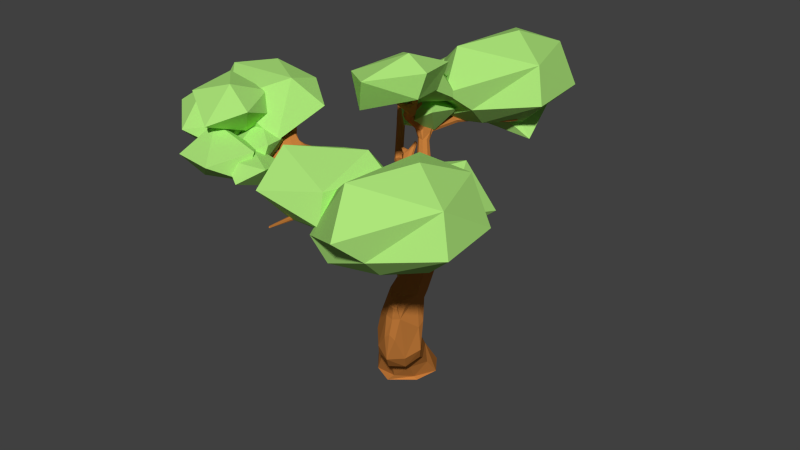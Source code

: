 # Source: Tree_001.blend  (saved by Blender 2.76.0; exported with 4.5.12 LTS)
import bpy
from mathutils import Matrix  # noqa: F401  (used for matrix-valued properties, if any)

bpy.ops.wm.read_factory_settings(use_empty=True)
scene = bpy.context.scene
scene.name = 'Scene'

# ---- collections
col_collection_1 = bpy.data.collections.new('Collection 1'); scene.collection.children.link(col_collection_1)

# ---- materials (node trees are filled in below, after node groups)
mat_vertclair = bpy.data.materials.new('VertClair')
mat_vertclair.alpha_threshold = 0.0
mat_vertclair.use_transparent_shadow = False
mat_vertclair.diffuse_color = (0.4245, 0.8, 0.1988, 1.0)
mat_vertclair.roughness = 0.5
mat_vertclair.specular_intensity = 0.0
mat_brunclair = bpy.data.materials.new('BrunClair')
mat_brunclair.alpha_threshold = 0.0
mat_brunclair.use_transparent_shadow = False
mat_brunclair.diffuse_color = (0.5705, 0.2088, 0.04527, 1.0)
mat_brunclair.roughness = 0.5
mat_brunclair.specular_intensity = 0.0

# ---- material node trees

# ---- world
world_world = bpy.data.worlds.new('World'); scene.world = world_world
world_world.color = (0.05088, 0.05088, 0.05088)
world_world.use_sun_shadow = False
world_world.sun_shadow_jitter_overblur = 0.0
world_world.cycles.sampling_method = 'MANUAL'
world_world.cycles.sample_map_resolution = 256

# ---- meshes
me_icosphere_008 = bpy.data.meshes.new('Icosphere.008')
me_icosphere_008.from_pydata([(1.568, -0.7101, 4.539), (0.3272, -3.145, 5.623), (1.53, -0.3817, 4.068), (0.859, -1.285, 5.324), (1.403, -0.7958, 4.301), (1.04, -0.1848, 4.465), (1.37, -0.2689, 4.315), (1.841, -0.4591, 4.381), (1.007, -1.288, 5.333), (0.296, -3.124, 5.637), (0.2989, -3.135, 5.616), (1.365, -1.268, 5.151), (1.393, -2.48, 5.099), (0.7845, -2.85, 5.452), (1.777, -2.596, 5.186), (0.6787, -2.803, 5.455), (1.473, -2.418, 5.217), (1.472, -2.555, 5.259), (1.289, -3.295, 5.407), (1.593, -2.379, 5.032), (1.568, -2.662, 5.092), (0.4923, -2.654, 5.515), (1.122, -3.48, 5.395), (1.321, -3.451, 5.326), (0.733, -2.725, 5.477), (1.063, -2.729, 5.34), (0.99, -2.632, 5.341), (0.8464, -2.742, 5.345), (0.7557, -2.809, 5.492), (1.39, -2.645, 5.22), (1.362, -2.509, 5.203), (1.354, -2.586, 5.141), (2.175, -2.797, 5.021), (2.209, -2.786, 4.935), (0.7214, 0.0243, 5.48), (2.089, -2.641, 4.943), (0.857, -0.1309, 5.728), (0.6465, 0.08293, 5.664), (0.9266, -0.402, 6.165), (0.7472, -0.5861, 6.14), (1.348, -4.064, 5.445), (1.337, -4.062, 5.469), (1.301, -4.066, 5.445), (0.8229, -0.5264, 6.253), (1.198, -0.859, 6.356), (1.801, 0.9978, 5.635), (1.152, -0.7905, 6.465), (1.251, 0.8058, 5.63), (1.273, -3.519, 5.439), (1.203, -3.541, 5.393), (1.27, -3.547, 5.348), (1.085, 0.8728, 5.777), (1.022, 0.631, 5.619), (1.075, 0.6411, 5.799), (0.832, -3.578, 5.553), (0.8077, -3.562, 5.547), (2.12, 1.195, 5.647), (0.815, -3.584, 5.524), (1.135, -3.486, 5.431), (0.1402, -0.2098, 4.791), (1.072, -3.442, 5.394), (0.167, 0.009494, 4.695), (-1.529, 0.9207, 5.308), (0.01025, -0.03347, 4.754), (0.3611, -0.2008, 4.789), (0.2008, -0.2758, 4.65), (-1.298, 0.9297, 5.136), (1.387, -3.281, 5.34), (1.223, -3.261, 5.343), (1.669, -2.69, 5.168), (1.562, -2.681, 5.251), (1.454, -2.655, 5.183), (-0.1072, 0.07997, 4.887), (0.07228, 0.1829, 4.98), (-0.08422, 0.1542, 4.942), (-0.9837, 0.5943, 3.222), (0.4923, 0.4063, 3.399), (-0.009418, 0.1332, 5.016), (1.442, -2.352, 5.122), (1.431, -1.537, 5.098), (1.222, -1.482, 5.221), (1.074, -1.575, 5.105), (1.254, -1.56, 4.977), (-1.001, -2.215, 5.998), (0.9197, -1.022, 4.851), (1.133, -1.159, 4.777), (1.081, -0.1489, 4.042), (0.5718, -0.1118, 4.16), (0.5689, 0.3001, 3.656), (0.1414, 0.2412, 3.898), (0.2118, -0.1542, 3.807), (-2.126, -2.463, 6.597), (0.3846, 0.05713, 3.43), (-0.379, -0.02818, 2.398), (0.1923, 0.1507, 2.822), (0.6518, 0.456, 2.423), (0.3778, 0.03722, 2.017), (0.4703, -0.521, 2.558), (0.6761, -0.2109, 2.94), (1.319, -0.2117, 2.591), (0.9165, -0.3715, 2.185), (1.375, -1.291, 2.624), (-1.295, 0.5715, 3.884), (4.285, -1.385, 5.15), (3.715, -1.513, 5.007), (1.876, -1.848, 4.433), (2.841, -1.975, 4.872), (1.119, -1.095, 6.674), (-1.012, -2.618, 5.511), (-1.295, -2.842, 5.548), (-1.579, -2.814, 5.76), (-1.409, -1.9, 6.339), (-1.81, -1.84, 6.814), (-1.291, -1.904, 6.402), (-1.228, -1.697, 6.471), (-2.844, -2.744, 6.864), (-1.224, -1.849, 6.259), (-2.305, -2.291, 6.827), (0.09635, 0.2462, 5.189), (-0.2616, 0.166, 5.014), (-1.54, 0.9463, 5.155), (-1.868, 1.226, 5.45), (2.455, 1.292, 5.732), (-1.016, -2.533, 5.554), (1.147, 2.176, 5.544), (0.2083, 2.363, 5.357), (1.504, -0.8529, 6.946), (1.051, -0.3309, 6.36), (0.8061, -1.851, 5.728), (2.355, -2.632, 4.928), (2.582, -2.851, 4.869), (-1.017, -2.601, 5.563), (2.344, -3.074, 5.002), (1.181, -1.483, 5.212), (1.322, -1.416, 5.256), (0.3214, -3.141, 5.646), (-1.131, -2.586, 5.538), (1.41, -0.7359, 4.496), (0.4745, -2.677, 5.522), (1.485, -0.4807, 4.592), (1.325, -4.074, 5.439), (-1.336, -1.858, 6.379), (0.8185, -3.591, 5.543), (-2.141, -2.401, 6.583), (0.9833, -1.466, 5.228), (0.8707, -0.6769, 4.467), (-1.502, 0.9151, 5.219), (0.9926, -0.4115, 4.636), (-0.03015, -0.09729, 4.611), (2.866, -1.334, 4.593), (3.899, -1.296, 4.996), (2.778, -1.326, 4.475), (0.01561, -0.104, 4.794), (3.643, -1.317, 4.922), (0.5328, -0.7244, 1.639), (3.708, -1.349, 5.022), (1.272, -1.346, 1.86), (0.07627, 0.2799, 3.01), (1.155, -3.469, 5.456), (0.9736, -1.099, 2.606), (1.081, -3.417, 5.426), (-0.6214, 0.2669, 3.314), (0.09814, 0.01187, 4.675), (1.56, -1.104, 2.49), (-0.6787, 0.7906, 3.176), (0.0286, 0.6839, 3.327), (1.109, -1.302, 2.256), (1.511, -1.227, 2.223), (1.66, -0.6921, 1.945), (0.453, -0.881, 2.077), (1.126, -0.5115, 4.022), (-0.2726, 0.4143, 3.803), (-0.2491, 0.107, 3.619), (1.216, -0.5949, 1.709), (1.271, -1.083, 2.626), (0.6909, -0.524, 4.194), (1.132, -0.9928, 5.022), (1.351, -0.3083, 4.589), (1.363, -1.121, 4.917), (1.214, -0.6343, 4.603), (0.7301, -1.333, 5.059), (-0.779, -2.25, 5.817), (1.93, 1.154, 5.626), (0.307, -0.1697, 4.491), (0.7967, -1.162, 5.11), (-1.095, -2.105, 5.77), (1.285, -0.8282, 6.334), (3.258, -0.9903, 4.561), (-1.372, 1.002, 5.298), (0.5176, -0.098, 4.6), (-0.8492, -2.329, 5.705), (0.9412, -0.002294, 5.62), (0.7386, -0.4927, 6.21), (2.254, 1.111, 5.718), (1.683, -2.527, 5.029), (1.033, -1.507, 5.208), (2.006, 1.065, 5.805), (1.081, -1.361, 5.333), (1.93, 1.149, 5.791), (0.1365, 0.2524, 5.163), (-0.9349, -2.025, 5.837), (0.7883, 0.1001, 5.741), (1.698, -2.329, 5.118), (0.9185, 0.04399, 5.54), (0.7344, -0.445, 5.945), (0.2259, -0.02734, 4.764), (0.9419, -2.706, 5.431), (-0.7846, -2.109, 5.891), (-1.153, -2.329, 5.943), (-1.216, -2.274, 5.78), (0.7756, -0.1782, 5.528), (1.215, -3.444, 5.337), (1.336, -3.528, 5.39), (-1.444, 0.8857, 5.138), (0.02595, -0.03688, 4.736), (0.9878, -0.5281, 6.121), (3.506, -1.084, 4.719), (3.259, -1.033, 4.785), (-2.123, -2.506, 6.558), (-2.052, -2.424, 6.445), (3.736, -1.274, 5.036), (-0.03037, -0.01335, 4.864), (-1.88, -2.423, 6.468), (0.8233, -0.3813, 6.207), (2.853, -1.345, 4.499), (2.689, -1.471, 4.604), (1.227, 0.8557, 5.655), (-0.9829, -2.498, 5.64), (2.756, -1.273, 4.542), (-2.163, -2.423, 6.502), (3.74, -1.342, 4.951), (-1.289, -1.986, 6.225), (-1.172, -2.469, 5.658), (-1.396, 0.9485, 5.155), (0.7492, -2.671, 5.432), (-1.096, -2.505, 5.713), (3.867, -1.259, 5.022), (3.644, -1.354, 4.981), (-1.124, -2.524, 5.555), (1.649, -2.672, 5.105), (-1.207, -1.837, 6.314), (0.7028, -2.684, 5.406), (-2.078, -2.343, 6.549), (-1.253, -1.825, 6.305), (-1.492, 0.8821, 5.183), (0.02428, -0.1266, 4.587), (0.6987, -2.739, 5.417), (2.679, -1.495, 4.577), (2.221, -2.647, 5.023), (-2.103, -2.412, 6.6), (2.318, -2.708, 4.919), (3.83, -1.327, 5.022), (-0.04249, 0.02061, 4.979), (1.795, -2.626, 5.111), (1.879, -2.578, 5.13), (1.92, -2.529, 5.063), (2.016, -2.687, 5.012), (2.161, -2.81, 4.986), (2.216, -2.796, 5.024), (2.297, -3.074, 4.986), (2.309, -3.071, 5.01), (2.3, -2.733, 4.908), (2.275, -2.77, 4.971), (2.297, -2.737, 5.006), (2.333, -2.7, 4.951), (2.582, -2.852, 4.899), (2.558, -2.869, 4.893), (2.272, -2.682, 4.914), (2.24, -2.627, 4.931), (2.332, -2.635, 4.908), (2.331, -2.615, 4.918), (0.8808, -1.518, 5.405), (1.116, -1.572, 5.419), (0.7547, -1.852, 5.684), (0.7752, -1.807, 5.745), (0.7106, -1.816, 5.71), (1.267, -0.2385, 4.885), (1.395, -0.386, 4.98), (1.136, -0.4874, 4.955), (1.011, -0.3417, 4.854), (0.8897, -0.02476, 5.428), (0.9738, -0.1203, 5.513), (0.6575, -0.03114, 5.523), (0.725, -0.1897, 5.683), (0.6004, -0.1355, 5.748), (0.7293, -0.08438, 5.816), (0.6019, -0.3703, 5.99), (0.7309, -0.3252, 6.059), (0.8572, -0.3826, 5.997), (0.9422, -0.4663, 6.215), (0.8502, -0.4398, 6.266), (1.099, -0.3614, 6.333), (1.059, -0.3647, 6.362), (0.9427, -0.5853, 6.102), (0.9736, -0.5078, 6.182), (1.21, -0.7036, 6.223), (1.098, -0.7536, 6.306), (1.148, -0.675, 6.39), (1.234, -0.617, 6.295), (1.483, -0.8236, 6.562), (1.346, -0.8385, 6.567), (1.334, -0.7558, 6.59), (1.459, -0.7369, 6.557), (1.539, -0.8565, 6.926), (1.478, -0.8304, 6.939), (1.526, -0.8074, 6.936), (0.921, 0.1017, 5.651), (0.8027, 0.1288, 5.567), (1.153, 0.5767, 5.705), (0.8971, 0.6045, 5.706), (1.034, 0.9041, 5.69), (0.9786, 0.8281, 5.786), (0.9621, 0.8334, 5.607), (0.8523, 0.7913, 5.695), (0.1506, 1.456, 5.449), (0.05549, 1.407, 5.538), (0.2575, 1.497, 5.538), (0.1204, 1.489, 5.616), (0.02607, 1.576, 5.499), (0.2166, 2.342, 5.309), (0.2508, 2.346, 5.338), (0.1727, 2.348, 5.331), (1.376, 0.7413, 5.72), (1.257, 0.7924, 5.807), (1.237, 0.8762, 5.72), (1.85, 0.9123, 5.722), (1.736, 1.056, 5.724), (1.911, 1.324, 5.685), (1.716, 1.267, 5.686), (1.124, 2.152, 5.52), (1.121, 2.158, 5.573), (1.087, 2.144, 5.546), (2.211, 1.163, 5.658), (2.147, 1.202, 5.718), (2.46, 1.269, 5.686), (2.473, 1.26, 5.724), (2.425, 1.296, 5.699), (0.5368, -0.2303, 4.369), (0.02495, -0.05336, 4.589), (-0.09361, -0.09061, 4.672), (-0.5137, 0.3393, 4.613), (-0.5234, 0.2406, 4.532), (-0.5778, 0.2705, 4.7), (0.971, -0.4754, 2.125), (1.516, -0.5545, 2.413), (0.979, -0.4914, 2.941), (0.5964, -0.7094, 2.457), (0.8578, -0.4543, 0.4577), (0.07408, -0.6979, 0.7383), (-0.01429, -0.1972, 1.179), (0.862, -0.007285, 0.8095), (1.237, -0.8644, 0.8238), (0.4026, -1.022, 1.023), (0.4271, -0.6306, 1.551), (1.283, -0.4607, 1.285), (-1.469, 0.9735, 5.235), (-1.446, 0.9613, 5.375), (-1.823, 1.231, 5.454), (-1.849, 1.196, 5.491), (-1.878, 1.198, 5.454), (-1.505, 0.9352, 5.129), (-1.434, 0.9576, 5.188), (-1.547, 0.9135, 5.15), (0.1208, -0.001372, 4.727), (0.2556, -0.0355, 4.779), (0.1685, -0.1227, 4.826), (-0.1729, 0.07744, 4.955), (-0.2609, 0.1584, 4.985), (-0.2364, 0.1522, 5.035), (-0.2653, 0.1212, 5.022), (0.09194, 0.09081, 5.058), (0.05815, 0.2444, 5.174), (-0.6702, 0.3321, 4.558), (-1.201, 0.7781, 5.041), (-1.092, 0.7057, 5.175), (-0.7006, 0.2343, 4.615), (-1.272, 0.7158, 5.137), (-1.053, 0.7942, 5.108), (0.375, -1.295, 5.315), (0.5209, -1.384, 5.417), (0.5539, -1.486, 5.288), (-0.7632, -2.073, 5.601), (-0.8098, -1.991, 5.72), (-0.6614, -2.057, 5.804), (-0.604, -2.133, 5.68), (-1.319, -2.273, 5.908), (-1.246, -2.177, 5.953), (-1.136, -2.245, 6.035), (-1.843, -2.377, 6.452), (-1.854, -2.432, 6.4), (-1.913, -2.338, 6.409), (-2.124, -2.359, 6.549), (-2.048, -2.347, 6.578), (-2.058, -2.393, 6.614), (-2.261, -2.255, 6.81), (-2.263, -2.299, 6.832), (-2.201, -2.44, 6.56), (-2.818, -2.77, 6.835), (-2.805, -2.742, 6.881), (-2.782, -2.771, 6.869), (-1.111, -2.048, 5.905), (-0.9499, -2.054, 5.957), (-1.004, -2.143, 6.014), (-1.17, -2.134, 5.968), (-1.257, -1.924, 6.177), (-1.141, -1.93, 6.207), (-1.195, -1.841, 6.345), (-1.288, -1.854, 6.38), (-1.315, -1.827, 6.322), (-1.206, -1.683, 6.423), (-1.191, -1.702, 6.456), (-1.265, -1.697, 6.457), (-1.398, -1.931, 6.402), (-1.824, -1.825, 6.789), (-1.761, -1.826, 6.82), (-1.764, -1.801, 6.811), (-1.014, -2.343, 5.632), (-1.138, -2.358, 5.706), (-1.043, -2.4, 5.773), (-1.243, -2.622, 5.619), (-1.279, -2.596, 5.642), (-1.186, -2.624, 5.698), (-1.167, -2.633, 5.66), (-1.577, -2.782, 5.791), (-1.534, -2.805, 5.802), (-1.537, -2.822, 5.765), (-1.155, -2.626, 5.551), (-1.21, -2.62, 5.566), (-1.161, -2.648, 5.629), (-1.119, -2.669, 5.606), (-1.321, -2.821, 5.544), (-1.252, -2.838, 5.544), (-1.048, -2.607, 5.491), (1.242, -0.9331, 6.437), (1.178, -0.8762, 6.483), (1.289, -0.8673, 6.538), (1.385, -0.8908, 6.466), (1.096, -1.098, 6.638), (1.174, -1.104, 6.659), (0.4773, -1.366, 5.16), (0.8214, -1.435, 5.2), (1.881, -0.6244, 4.219), (1.721, -0.7613, 4.382), (1.738, -0.6033, 4.549), (3.126, -0.7555, 4.627), (3.078, -0.8544, 4.509), (2.864, -0.9305, 4.598), (3.118, -0.8712, 4.75), (3.015, -1.056, 4.618), (3.144, -1.075, 4.717), (3.25, -1.124, 4.628), (2.804, -1.324, 4.601), (2.886, -1.343, 4.547), (2.748, -1.525, 4.554), (2.739, -1.482, 4.622), (2.806, -1.508, 4.592), (2.831, -1.979, 4.85), (2.871, -1.97, 4.864), (2.648, -1.4, 4.435), (2.556, -1.378, 4.465), (2.564, -1.426, 4.51), (2.638, -1.453, 4.474), (2.252, -1.561, 4.318), (2.196, -1.531, 4.361), (2.205, -1.535, 4.264), (2.151, -1.501, 4.31), (1.911, -1.852, 4.438), (1.876, -1.835, 4.449), (1.906, -1.843, 4.458), (3.401, -1.086, 4.803), (3.603, -1.135, 4.948), (3.619, -1.026, 4.81), (3.657, -1.216, 4.865), (3.545, -1.205, 4.908), (3.706, -1.155, 4.908), (3.671, -1.37, 4.951), (3.748, -1.363, 5.001), (3.676, -1.511, 4.996), (4.267, -1.37, 5.173), (4.261, -1.388, 5.166), (4.283, -1.365, 5.152), (-0.9989, 0.5594, 3.497), (-0.836, 0.6991, 3.633), (-0.6797, 0.5325, 3.786), (-0.8484, 0.3881, 3.652), (-1.315, 0.5727, 3.799), (-1.237, 0.6365, 3.859), (-1.18, 0.5651, 3.919), (-1.257, 0.5013, 3.859), (-0.315, 0.6145, 2.324), (0.3865, 0.6517, 2.607), (0.0822, 0.247, 2.87), (-0.6194, 0.2098, 2.587), (1.13, -0.5931, 4.627), (1.145, -0.8074, 4.352), (1.149, -0.625, 4.65), (1.402, -1.34, 2.511), (1.274, -1.336, 2.537), (1.468, -1.267, 2.584), (1.049, -1.485, 5.203), (0.9169, -1.401, 5.279), (1.1, -1.362, 5.359), (1.221, -1.445, 5.276), (0.7324, -0.2399, 0.05637), (-0.5243, -0.3983, 0.0), (-0.6913, 0.3719, 0.0), (0.5787, 0.5894, 0.0), (1.605, -0.3814, 4.526), (1.421, -0.5144, 4.061), (0.8709, -0.6088, 4.148), (0.6556, -0.4961, 4.429), (1.003, -1.346, 4.909), (0.821, -1.21, 4.974), (0.9176, -1.45, 5.045), (0.9191, -1.104, 5.133), (1.307, -1.144, 5.115), (1.58, -2.364, 5.209), (1.665, -2.332, 5.052), (0.9695, -2.653, 5.399), (2.103, -2.606, 4.959), (0.6926, 0.1136, 5.721), (1.407, -0.6793, 4.557), (0.8282, -0.355, 6.063), (0.8278, -0.4307, 5.961), (1.49, -0.3744, 4.58), (1.138, 0.6215, 5.642), (1.124, 0.5786, 5.772), (0.9323, 0.6151, 5.64), (1.939, 1.265, 5.751), (-0.03904, 0.09317, 5.017), (-1.048, 0.7654, 5.169), (-0.0588, 0.07753, 4.852), (0.3409, 0.5145, 3.382), (0.4428, 0.3463, 3.229), (-0.2172, 0.1403, 3.161), (-0.9122, 0.6948, 3.149), (-0.9084, 0.486, 3.139), (-0.5508, 0.7881, 2.746), (-0.2616, 0.2167, 3.779), (-2.145, -2.503, 6.524), (0.1874, 0.731, 2.909), (-0.6904, 0.3245, 2.849), (-0.1161, 0.5614, 3.684), (-0.3446, 0.8106, 3.252), (-1.171, -2.104, 5.889), (-1.098, -2.256, 5.672), (2.292, -2.691, 4.914), (-0.9559, -2.423, 5.737), (3.102, -0.7802, 4.712), (3.414, -1.094, 4.736), (3.314, -1.059, 4.584), (2.738, -1.311, 4.579), (2.652, -1.436, 4.441), (3.683, -1.158, 4.96), (0.9569, -1.167, 2.474), (1.371, -1.271, 1.719), (1.433, -1.03, 1.17), (0.5907, -1.166, 1.322), (1.347, -1.321, 2.224), (1.062, -1.327, 1.746), (0.4215, -0.8304, 1.843), (0.8286, -0.6012, 1.805), (1.045, -0.5539, 1.973), (1.159, -0.8371, 2.752), (1.343, -0.5755, 1.451), (1.553, -0.6465, 1.697), (0.5065, -1.017, 2.028), (1.682, -0.8317, 1.874), (1.058, -0.1166, 2.848), (0.565, -0.4963, 2.845), (-0.006388, 0.3512, 2.042), (0.7013, 0.2536, 2.137), (0.08199, -0.02336, 3.479), (0.4174, -0.2394, 4.111), (0.6361, -0.2158, 4.263), (0.7878, -0.01942, 4.108), (1.302, -1.122, 4.78), (1.118, -1.574, 5.008), (1.151, -1.632, 5.193), (1.377, -1.491, 5.192), (1.476, -2.692, 5.242), (1.651, -2.669, 5.227), (1.478, -2.651, 5.117), (1.216, -3.527, 5.355), (1.225, -3.563, 5.428), (1.314, -3.397, 5.416), (1.348, -2.64, 5.175), (1.341, -2.533, 5.155), (1.412, -2.514, 5.252), (1.461, -2.615, 5.249), (0.7615, -2.684, 5.465), (0.6907, -2.809, 5.418), (0.6951, -2.808, 5.489), (1.743, -2.604, 5.028), (1.849, -2.518, 5.138), (2.272, -2.818, 4.955), (2.166, -2.79, 4.95), (2.262, -2.776, 5.011), (2.294, -2.766, 4.987), (2.317, -2.664, 4.969), (2.313, -2.627, 4.957), (0.9488, -1.457, 5.23), (0.9918, -1.355, 5.334), (1.108, -1.524, 5.461), (1.401, -0.2909, 4.928), (1.312, -0.4827, 4.971), (1.009, -0.4426, 4.898), (0.6304, -0.08049, 5.785), (0.9597, -0.4404, 6.179), (0.8996, -0.4734, 6.248), (1.282, -0.6644, 6.261), (1.411, -0.8545, 6.55), (1.297, -0.7994, 6.568), (1.395, -0.7291, 6.59), (0.8921, 0.1123, 5.588), (0.8915, 0.1028, 5.718), (0.05363, 1.44, 5.466), (0.9954, 0.9036, 5.752), (1.014, 0.8866, 5.624), (0.9054, 0.7836, 5.766), (0.2393, 1.48, 5.474), (0.2167, 1.499, 5.6), (0.03598, 1.458, 5.594), (1.746, 1.037, 5.656), (1.363, 0.7629, 5.654), (1.253, 0.858, 5.789), (1.893, 1.308, 5.63), (1.776, 1.224, 5.752), (2.206, 1.205, 5.676), (2.271, 1.145, 5.672), (2.262, 1.134, 5.761), (2.161, 1.19, 5.765), (0.4062, -0.3415, 4.443), (0.6789, -0.1406, 4.408), (-0.08196, -0.06942, 4.736), (0.6594, -0.5764, 2.224), (1.313, -0.4201, 2.222), (0.7229, -0.708, 2.757), (1.14, -0.2932, 0.701), (-0.1289, -0.5491, 1.061), (-0.1231, -0.5634, 0.4993), (1.467, -0.6306, 0.9977), (0.8173, -1.042, 0.8169), (0.2029, -0.872, 1.322), (-1.454, 1.029, 5.273), (-1.423, 1.009, 5.366), (-1.49, 0.9183, 5.352), (0.06634, -0.1177, 4.822), (0.0214, 0.1055, 5.053), (-0.5149, 0.3141, 4.678), (-1.259, 0.7289, 5.058), (0.3389, -1.332, 5.227), (0.4478, -1.31, 5.394), (0.6582, -1.418, 5.35), (-1.303, -2.208, 5.903), (-1.15, -2.183, 5.999), (-1.084, -2.294, 5.993), (-2.203, -2.455, 6.603), (-2.103, -2.486, 6.584), (-1.018, -2.028, 5.918), (-0.9321, -2.104, 5.994), (-1.115, -2.141, 6.032), (-1.331, -1.934, 6.399), (-1.396, -1.859, 6.373), (-1.352, -1.867, 6.443), (-1.232, -2.58, 5.688), (-1.198, -2.634, 5.623), (1.184, -0.906, 6.446), (1.216, -0.8545, 6.522), (1.321, -0.9236, 6.545), (0.682, -1.236, 5.101), (3.02, -0.9866, 4.624), (2.87, -0.905, 4.687), (3.056, -1.056, 4.557), (3.022, -1.076, 4.676), (3.222, -1.115, 4.692), (2.702, -1.522, 4.562), (2.786, -1.486, 4.615), (2.552, -1.392, 4.503), (2.599, -1.377, 4.437), (2.172, -1.508, 4.275), (2.234, -1.554, 4.353), (2.163, -1.506, 4.345), (3.395, -1.047, 4.848), (3.564, -1.004, 4.856), (3.646, -1.279, 5.012), (3.86, -1.322, 4.998), (3.838, -1.318, 5.056), (3.846, -1.264, 5.051), (-0.9352, 0.6697, 3.507), (-0.59, 0.6652, 3.704), (-0.7063, 0.411, 3.747), (-0.6426, 0.4028, 2.385), (0.1118, 0.7343, 2.399), (0.4098, 0.4587, 2.809), (-0.3447, 0.1272, 2.794), (1.111, -0.2545, 4.84), (1.341, -0.6617, 4.611), (1.492, -1.297, 2.482), (0.8442, -0.2327, 0.0), (-0.9913, -0.05553, 0.0), (1.007, -0.05411, 0.4077), (0.3159, -0.5263, 0.1317), (-0.3748, -0.4079, 0.8409), (0.1181, 0.439, 0.0), (-0.3723, 0.1499, 2.131), (0.405, 0.5055, 2.148), (0.572, 0.3398, 2.726), (-0.1901, -0.02772, 2.708), (0.8047, -3.566, 5.525), (1.306, -4.06, 5.466), (0.4859, -2.656, 5.494), (2.549, -2.862, 4.873), (0.7197, -1.831, 5.682), (0.7354, -1.796, 5.729), (0.8189, -1.817, 5.735), (0.2447, 2.336, 5.319), (0.2373, 2.343, 5.359), (0.1775, 2.344, 5.354), (1.156, 2.154, 5.527), (1.153, 2.158, 5.567), (1.1, 2.142, 5.568), (1.667, -0.7629, 1.298), (1.068, -1.28, 1.185), (0.3083, -0.9807, 1.561), (0.9468, -0.5362, 1.625), (-1.808, 1.215, 5.483), (0.1277, 0.262, 5.138), (0.1258, 0.2296, 5.174), (0.6011, -0.4836, 2.28), (1.3, -0.3975, 2.842), (0.4751, -1.475, 5.208), (-2.233, -2.276, 6.825), (-2.834, -2.744, 6.838), (-1.8, -1.8, 6.788), (-1.771, -1.842, 6.812), (-1.58, -2.79, 5.758), (-1.308, -2.812, 5.513), (-1.265, 0.627, 3.792), (-1.152, 0.6207, 3.893), (-1.168, 0.5075, 3.893), (-0.8924, 0.6028, 2.799), (-0.1477, 0.8621, 2.799), (0.3749, 0.4917, 3.017), (-0.3491, 0.1892, 2.946), (1.165, -0.2924, 4.615), (0.9506, -0.6155, 4.6), (0.9482, -0.7657, 4.368), (1.262, -1.272, 2.607), (0.01934, -0.139, 2.121), (1.229, -0.25, 2.306), (0.5631, 0.2132, 3.457), (0.9812, -0.133, 3.809), (0.09134, 0.01494, 3.915), (0.3395, 0.3888, 3.791), (1.212, -0.2784, 3.931), (0.6715, -0.393, 3.873), (0.5303, -0.3808, 4.263), (0.9567, -0.133, 4.267), (0.9583, -1.123, 4.794), (0.9797, -0.9533, 4.932), (1.373, -1.506, 5.002), (1.477, -2.359, 5.054), (1.472, -2.343, 5.186), (1.664, -2.327, 5.185), (1.354, -3.303, 5.302), (1.231, -3.288, 5.307), (1.244, -3.266, 5.388), (1.114, -3.426, 5.463), (1.32, -3.544, 5.359), (1.009, -2.731, 5.309), (0.9464, -2.66, 5.309), (0.8994, -2.764, 5.443), (0.4704, -2.674, 5.493), (0.7486, -2.86, 5.426), (1.819, -2.503, 5.023), (1.998, -2.664, 4.971), (2.029, -2.674, 5.061), (2.271, -2.756, 4.925), (2.332, -3.069, 4.978), (2.31, -2.684, 4.92), (2.3, -2.674, 4.983), (2.317, -2.658, 4.931), (2.327, -2.653, 4.955), (0.8032, -1.852, 5.688), (0.7853, -0.03747, 5.396), (0.9861, -0.05981, 5.467), (0.9127, -0.1844, 5.518), (0.6784, -0.136, 5.505), (0.8225, -0.172, 5.689), (0.6299, -0.1797, 5.704), (0.834, -0.07163, 5.767), (0.6347, -0.4341, 5.963), (0.6364, -0.3367, 6.043), (0.8831, -0.3748, 6.183), (0.7745, -0.4167, 6.231), (1.077, -0.3288, 6.323), (0.7788, -0.5767, 6.074), (0.7959, -0.5895, 6.235), (0.9749, -0.5331, 6.266), (1.162, -0.7681, 6.258), (1.075, -0.7175, 6.361), (1.219, -0.636, 6.379), (1.505, -0.7779, 6.552), (1.56, -0.8276, 6.921), (0.6917, 0.1163, 5.586), (0.9405, 0.6197, 5.774), (0.8705, 0.8095, 5.625), (0.1849, 2.337, 5.314), (1.339, 0.7512, 5.788), (1.814, 0.9261, 5.653), (1.853, 0.9356, 5.787), (1.756, 1.039, 5.79), (1.75, 1.26, 5.631), (1.103, 2.138, 5.527), (0.4003, -0.1, 4.522), (0.7573, -0.2, 4.66), (0.5327, -0.3914, 4.68), (0.07526, 0.00454, 4.739), (-0.02675, -0.1031, 4.747), (0.08292, -0.005946, 4.61), (-0.7011, 0.2615, 4.554), (0.6328, -0.6614, 2.046), (1.393, -0.5423, 2.029), (1.559, -0.7866, 2.579), (0.7408, -0.9265, 2.606), (0.4601, -0.6689, 0.4684), (0.6278, -0.1814, 1.361), (-1.578, 0.981, 5.284), (-0.01738, -0.0604, 4.714), (0.2486, -0.08931, 4.815), (0.2035, 0.0003422, 4.736), (-0.2696, 0.1262, 4.986), (0.02434, 0.1782, 5.004), (0.07722, 0.2701, 5.148), (-0.5594, 0.3392, 4.55), (-0.6545, 0.2344, 4.678), (-1.121, 0.8128, 5.06), (-1.176, 0.6755, 5.158), (-0.677, -2.125, 5.613), (-0.8476, -2.028, 5.647), (-0.7436, -2.003, 5.79), (-0.6154, -2.125, 5.771), (-1.262, -2.325, 5.92), (-1.898, -2.428, 6.367), (-1.966, -2.36, 6.39), (-1.897, -2.35, 6.46), (-2.152, -2.382, 6.564), (-2.027, -2.376, 6.598), (-2.31, -2.275, 6.803), (-1.291, -1.964, 6.169), (-1.184, -1.916, 6.168), (-1.129, -1.963, 6.232), (-1.232, -2.011, 6.231), (-1.257, -1.686, 6.426), (-1.433, -1.915, 6.384), (-1.22, -1.862, 6.371), (-0.9446, -2.381, 5.646), (-1.134, -2.354, 5.791), (-1.118, -2.411, 5.623), (-1.121, -2.425, 5.723), (-1.105, -2.635, 5.564), (-1.263, -2.827, 5.508), (1.323, -0.9262, 6.436), (1.145, -1.117, 6.627), (0.7452, -1.413, 5.116), (0.8365, -1.205, 5.291), (0.9296, -1.399, 5.305), (1.925, -0.5131, 4.267), (1.721, -0.7248, 4.24), (1.836, -0.7367, 4.528), (1.851, -0.5042, 4.515), (3.095, -0.7755, 4.535), (3.064, -0.944, 4.547), (3.056, -0.9836, 4.722), (2.763, -1.287, 4.495), (2.791, -1.506, 4.556), (2.863, -1.98, 4.844), (2.247, -1.552, 4.28), (2.593, -1.453, 4.499), (3.558, -1.016, 4.706), (3.703, -1.183, 4.869), (3.581, -1.218, 4.867), (3.71, -1.508, 4.981), (3.899, -1.276, 5.004), (-0.9334, 0.4229, 3.493), (-1.281, 0.5139, 3.792), (1.355, -0.5753, 4.613), (1.344, -0.7954, 4.391), (1.101, -1.157, 2.586), (1.484, -1.062, 2.578), (0.882, -1.442, 5.179), (1.214, -1.373, 5.319), (0.9913, 0.2382, 0.0), (0.134, -0.5894, 0.0), (2.258, -2.618, 4.983), (2.309, -2.669, 4.976), (0.9705, -0.5391, 4.634), (0.05742, 0.04533, 0.0), (-0.866, -2.909, 5.676), (-1.574, -3.148, 5.859), (-2.052, -2.187, 5.984), (-2.255, -2.758, 5.9), (-1.698, -2.421, 6.299), (-1.803, -2.612, 5.578), (-0.7169, -2.84, 6.065), (-0.8561, -2.461, 6.033), (-1.276, -2.116, 5.79), (-1.353, 2.462, 5.416), (0.2028, 1.083, 5.853), (-1.847, 2.106, 5.924), (-1.125, 1.189, 5.445), (-0.4318, 2.795, 6.141), (0.2312, 2.713, 5.676), (0.8927, 2.003, 5.656), (-0.702, 2.449, 6.422), (0.6532, 2.032, 6.176), (0.08377, 1.781, 5.275), (-1.557, 2.849, 5.547), (-0.7611, 1.336, 6.299), (0.5485, -0.4182, 5.843), (0.6209, 0.6635, 5.7), (1.341, 0.4348, 6.02), (0.1936, 0.552, 6.295), (1.391, -0.3136, 6.198), (0.9449, 0.1188, 5.628), (-0.46, 0.4563, 5.753), (-0.1009, -0.06245, 6.191), (0.02323, -0.02866, 5.793), (1.658, -0.3393, 6.724), (1.046, 0.01904, 6.424), (1.281, -1.99, 7.295), (0.111, -0.6323, 6.631), (1.792, -0.2072, 7.213), (2.332, -1.185, 7.366), (0.534, -0.4272, 7.275), (1.636, -1.109, 7.608), (2.124, -1.241, 6.873), (0.2434, -1.511, 7.194), (0.7873, -1.694, 6.599), (1.601, -0.9023, 7.002), (0.6751, 0.3444, 6.338), (1.755, -0.3621, 7.056), (1.77, 0.1304, 6.361), (0.4618, -0.7412, 6.725), (-0.071, -0.202, 6.577), (0.6616, -0.5419, 7.295), (0.8212, -0.3086, 6.311), (1.073, 0.2275, 6.805), (1.924, 2.535, 5.886), (0.6476, 3.119, 6.246), (1.642, -0.1637, 6.574), (-0.2498, 2.193, 6.527), (-0.1123, 0.5908, 6.012), (2.222, 2.743, 6.852), (3.133, 2.443, 6.174), (3.396, 1.119, 6.178), (1.878, 1.719, 7.299), (0.8365, 2.575, 6.99), (3.127, 1.226, 6.917), (1.105, 0.5798, 7.189), (2.424, 1.474, 5.593), (0.8188, 3.005, 5.863), (0.08364, 1.056, 6.652), (1.972, 0.3233, 6.132), (0.4554, 0.5753, 5.651), (0.3976, 1.944, 5.8), (1.794, 0.7871, 5.686), (1.575, 1.861, 5.165), (2.64, 1.514, 5.247), (-0.3522, 3.28, 5.888), (2.438, 2.292, 5.771), (1.012, 3.24, 5.312), (1.316, 1.286, 5.878), (0.7079, 1.403, 5.413), (-0.4737, 2.103, 5.514), (1.349, 1.646, 6.209), (-0.3532, 2.081, 6.035), (0.4219, 2.883, 6.316), (0.4172, 2.177, 5.106), (1.34, 3.276, 5.641), (0.2152, 2.842, 5.306), (3.129, -2.56, 4.955), (3.96, -3.01, 4.991), (3.167, -0.765, 5.656), (4.637, -2.361, 5.655), (2.698, -2.778, 5.665), (2.08, -2.523, 5.093), (1.888, -1.594, 5.177), (3.095, -2.493, 6.066), (2.056, -1.651, 5.786), (2.659, -1.822, 4.769), (3.838, -1.358, 6.1), (4.581, -1.168, 5.228), (3.191, -1.334, 4.941), (-0.7786, -3.337, 5.567), (-1.241, -3.872, 5.924), (-2.912, -3.052, 5.871), (-2.481, -3.747, 5.91), (-2.258, -3.081, 6.317), (-2.156, -3.433, 5.449), (-0.7391, -3.125, 6.041), (-1.244, -2.805, 5.933), (-2.18, -2.661, 5.551), (2.049, -1.897, 5.722), (0.8292, -4.012, 5.989), (0.9602, -2.194, 6.112), (-0.09426, -3.177, 5.8), (2.922, -2.527, 6.071), (2.956, -2.928, 5.383), (2.506, -3.782, 5.572), (2.309, -2.547, 6.443), (2.505, -3.668, 6.163), (2.041, -3.314, 5.178), (2.026, -2.024, 5.409), (0.651, -3.312, 6.51), (0.06277, -3.223, 5.553), (1.197, -3.565, 5.363), (-1.085, -2.705, 5.468), (-0.3837, -2.757, 5.769), (-1.383, -2.855, 5.986), (0.007517, -3.334, 5.926), (-0.5522, -3.072, 5.422), (-1.842, -3.068, 5.511), (-1.313, -3.416, 5.902), (-0.6947, -3.581, 5.605), (-1.014, -3.059, 6.711), (-1.922, -3.472, 6.418), (-2.914, -2.178, 6.719), (-2.397, -2.134, 6.201), (-1.394, -2.3, 6.367), (-2.728, -2.425, 7.024), (-1.546, -2.327, 6.803), (-1.667, -3.031, 7.116), (-1.714, -2.73, 6.132), (-3.609, -2.593, 6.261), (-2.924, -3.155, 6.839), (-2.788, -3.085, 6.332), (-1.929, -2.714, 6.24), (-4.435, -2.646, 6.254), (-2.525, -1.927, 6.239), (-3.872, -2.209, 5.78), (-2.315, -2.95, 5.742), (-3.315, -3.247, 6.048), (-3.573, -2.57, 6.658), (-2.058, -2.095, 6.298), (-3.864, -1.991, 6.11), (-3.442, -2.798, 5.611), (-1.889, -2.211, 5.741), (-2.92, -1.96, 5.962), (-3.784, -2.355, 6.079), (-0.332, -1.772, 6.527), (-2.448, -2.661, 6.301), (-3.103, -1.304, 6.257), (-1.71, -1.073, 6.264), (-2.453, -1.52, 7.03), (-3.373, -1.984, 6.952), (-1.161, -1.427, 6.825), (-1.002, -2.088, 7.046), (-1.617, -1.626, 5.859), (-2.248, -2.738, 6.673), (-0.9097, -2.535, 6.007), (4.218, -1.965, 5.187), (2.936, -1.431, 5.573), (3.889, -4.434, 5.9), (2.013, -2.286, 5.879), (2.138, -3.744, 5.353), (4.5, -1.773, 6.169), (5.434, -2.042, 5.468), (5.682, -3.252, 5.471), (4.127, -2.711, 6.63), (3.097, -1.935, 6.328), (5.39, -3.148, 6.226), (3.339, -3.757, 6.532), (4.727, -2.929, 4.889), (3.126, -1.546, 5.18), (2.333, -3.325, 5.998), (4.238, -3.989, 5.448), (2.732, -3.762, 4.977), (2.684, -2.52, 5.126), (4.081, -3.561, 4.994)], [(783, 599), (599, 896)], [(177, 871, 507), (0, 139, 887), (493, 179, 0, 887), (2, 441, 869, 508), (493, 746, 179), (508, 755, 2), (4, 442, 0, 888), (3, 867, 197), (135, 28, 592, 9), (4, 869, 442), (5, 177, 507, 6), (494, 747, 4), (9, 591, 10), (10, 774, 1), (86, 6, 868, 2), (6, 758, 5), (86, 758, 6), (134, 11, 515, 892), (86, 2, 755), (7, 868, 6), (7, 507, 871), (8, 3, 197), (8, 866, 3), (197, 892, 8), (138, 24, 590, 21), (134, 579, 11), (13, 772, 135), (12, 582, 31), (12, 31, 587), (15, 9, 592), (27, 10, 591), (254, 594, 14), (16, 516, 763), (16, 588, 516), (70, 581, 17), (767, 768, 18), (517, 775, 19), (20, 593, 239), (246, 24, 138), (246, 138, 773), (21, 234, 241, 711), (49, 158, 22), (23, 50, 583), (25, 29, 589, 772), (234, 21, 590), (241, 246, 773), (241, 773, 711), (211, 583, 22), (15, 246, 591), (15, 592, 246), (28, 590, 24), (28, 24, 592), (586, 29, 25, 770), (206, 17, 588, 518), (589, 17, 206, 772), (26, 30, 587, 771), (588, 30, 26, 518), (27, 31, 586, 770), (587, 31, 27, 771), (29, 586, 582, 71), (203, 306, 615, 191), (29, 71, 589), (31, 582, 586), (258, 597, 32), (546, 780, 267), (282, 805, 34), (519, 268, 35), (789, 787, 36), (37, 607, 520), (38, 522, 794), (40, 212, 585, 41), (191, 786, 203), (39, 792, 797), (289, 215, 608), (289, 609, 294), (43, 290, 795, 192), (44, 186, 863, 433), (192, 798, 43), (41, 48, 584, 710), (44, 433, 667), (44, 800, 186), (584, 49, 42, 710), (623, 813, 45), (49, 583, 42), (140, 50, 769, 40), (583, 50, 140, 42), (300, 612, 668, 435), (47, 618, 226), (436, 803, 299), (436, 299, 611), (435, 611, 300), (142, 58, 158, 54), (48, 158, 584), (584, 158, 49), (311, 625, 51), (527, 807, 52), (526, 809, 53), (332, 629, 56), (22, 58, 142, 57), (64, 365, 647, 59), (59, 152, 819), (160, 60, 709), (60, 57, 709), (61, 820, 162), (61, 162, 818), (829, 819, 63), (582, 20, 211, 766), (59, 817, 64), (59, 819, 65), (233, 644, 66), (70, 18, 585), (68, 582, 766), (67, 69, 581, 585), (239, 69, 67, 765), (580, 71, 68, 767), (70, 580, 767), (75, 536, 885, 481), (20, 239, 765), (70, 589, 580), (580, 589, 71), (72, 74, 531), (535, 75, 481, 689), (75, 535, 741, 536), (76, 532, 754, 88), (533, 76, 88, 751), (76, 533, 743, 532), (202, 79, 579, 764), (529, 648, 77), (77, 833, 74), (761, 79, 202, 517), (516, 80, 578, 763), (579, 80, 516, 764), (78, 81, 577, 762), (578, 81, 78, 763), (19, 82, 761, 517), (577, 82, 19, 762), (178, 576, 888, 137), (80, 195, 578), (578, 195, 81), (387, 83, 402, 655), (178, 137, 515), (83, 660, 402), (575, 86, 88, 754), (387, 656, 83), (84, 747, 759), (759, 747, 85), (85, 888, 576), (575, 758, 86), (86, 755, 752), (87, 573, 757, 574), (91, 658, 848), (575, 87, 574, 758), (87, 575, 754, 89), (573, 87, 89, 753), (90, 175, 757, 573), (90, 753, 538, 172), (573, 753, 90), (752, 755, 170), (89, 538, 753), (90, 572, 756), (571, 95, 99, 750), (92, 751, 752), (92, 756, 572), (93, 705, 749), (94, 98, 707), (571, 706, 95), (570, 96, 749, 705), (571, 96, 570, 706), (98, 345, 730, 568), (571, 750, 96), (97, 569, 708), (97, 749, 729), (568, 707, 98), (98, 708, 569), (386, 403, 544, 654), (100, 729, 749, 96), (386, 655, 403), (568, 730, 99), (100, 96, 750), (498, 101, 496, 698), (487, 102, 488, 740), (486, 102, 487, 739), (485, 102, 486, 738), (488, 102, 485, 886), (229, 396, 143, 847), (862, 109, 430, 737), (396, 249, 143), (103, 480, 478), (103, 478, 479), (105, 466, 468), (105, 468, 467), (413, 112, 415, 734), (110, 425, 424), (110, 424, 423), (110, 423, 736), (112, 414, 415), (411, 114, 409, 854), (114, 410, 409), (394, 117, 395, 732), (116, 243, 240), (116, 408, 243), (834, 118, 199, 727), (369, 119, 367, 832), (357, 121, 358, 726), (120, 360, 362), (121, 359, 358), (330, 124, 331, 721), (427, 666, 419), (427, 419, 420), (122, 335, 334), (122, 334, 336), (227, 131, 123), (123, 857, 227), (331, 124, 329, 814), (124, 330, 720), (319, 125, 320, 716), (125, 321, 718), (321, 125, 319, 808), (305, 126, 303, 804), (275, 128, 274, 714), (273, 128, 275, 713), (134, 502, 133, 80), (128, 273, 784), (129, 269, 270), (130, 265, 266), (130, 266, 712), (131, 429, 861), (499, 601, 144), (133, 144, 195), (773, 138, 21, 711), (134, 80, 579), (135, 9, 10), (135, 10, 1), (136, 861, 426), (136, 426, 427), (137, 888, 0), (521, 697, 137), (42, 140, 41, 710), (897, 746, 493), (140, 40, 41), (57, 142, 55, 709), (142, 54, 55), (148, 829, 634, 339), (144, 602, 867), (205, 818, 363), (205, 363, 831), (205, 364, 830), (244, 828, 146), (146, 355, 361), (147, 746, 897), (470, 220, 688, 553), (451, 677, 149), (141, 407, 408), (151, 679, 875), (263, 597, 598), (561, 154, 560, 822), (598, 597, 262), (152, 214, 819), (153, 230, 475), (154, 724, 560), (558, 156, 555, 167), (561, 725, 154), (559, 156, 558, 166), (156, 559, 723, 555), (534, 157, 92, 572), (157, 533, 751, 92), (534, 744, 157), (157, 743, 533), (534, 161, 541, 744), (159, 554, 889), (159, 825, 554), (161, 536, 741, 541), (534, 572, 161), (164, 482, 690, 543), (164, 543, 742, 537), (535, 164, 537, 741), (482, 164, 535, 689), (165, 542, 754, 532), (540, 165, 532, 743), (165, 540, 742, 543), (542, 165, 543, 690), (166, 554, 825, 566), (557, 166, 566, 724), (167, 567, 824, 163), (557, 723, 559), (264, 250, 780), (567, 167, 556, 722), (555, 723, 556), (344, 168, 565, 823), (168, 344, 824, 567), (168, 567, 722, 565), (169, 566, 825, 346), (560, 169, 346, 822), (169, 560, 724, 566), (170, 508, 869, 4), (170, 509, 756), (170, 4, 747, 509), (171, 89, 754, 542), (171, 542, 690, 483), (538, 171, 483, 691), (484, 172, 538, 691), (172, 484, 885, 161), (561, 173, 564, 725), (161, 572, 172), (173, 561, 822, 562), (565, 173, 562, 823), (173, 565, 722, 564), (174, 890, 824, 563), (159, 889, 174), (174, 563, 825, 159), (175, 145, 746, 510), (145, 175, 509, 747), (175, 510, 757), (175, 756, 509), (176, 514, 866, 8), (176, 8, 892, 515), (178, 11, 579, 79), (176, 760, 514), (524, 871, 177), (521, 179, 495, 697), (178, 79, 761), (178, 761, 576), (178, 515, 11), (85, 82, 577, 511), (521, 0, 179), (180, 512, 759, 511), (511, 759, 85), (180, 513, 865), (180, 670, 512), (180, 511, 577, 513), (471, 444, 548, 684), (83, 181, 207, 660), (880, 872, 444), (181, 842, 207), (182, 629, 810, 45), (656, 547, 181), (183, 338, 820, 815), (182, 45, 813), (84, 184, 514, 760), (184, 512, 670), (184, 866, 514), (184, 84, 759, 512), (185, 209, 654, 544), (185, 840, 545), (186, 610, 803, 436), (284, 282, 788, 790), (436, 863, 186), (186, 295, 610), (37, 282, 284, 607), (187, 445, 872, 880), (37, 805, 282), (447, 470, 684, 548), (447, 217, 683), (356, 646, 838, 374), (14, 594, 764, 516), (356, 530, 645), (17, 581, 14), (14, 516, 588, 17), (66, 188, 377, 837), (188, 645, 530), (189, 815, 820, 61), (66, 644, 188), (311, 53, 809, 323), (205, 816, 189), (311, 619, 806, 53), (311, 323, 625), (384, 190, 857, 839), (190, 384, 842, 181), (416, 545, 840, 381), (181, 547, 190), (857, 416, 381, 839), (191, 36, 787, 281), (47, 52, 807, 312), (191, 281, 786), (191, 615, 791), (286, 192, 795, 793), (312, 618, 47), (47, 624, 525), (39, 798, 192), (39, 192, 286, 792), (629, 193, 325, 810), (194, 20, 582, 12), (194, 12, 762, 19), (513, 195, 440, 865), (194, 19, 775), (144, 867, 440), (195, 513, 577, 81), (62, 244, 650, 376), (196, 811, 630), (196, 631, 198), (196, 198, 812), (197, 867, 602), (197, 501, 892), (646, 62, 376, 838), (802, 297, 301, 613), (302, 298, 802), (302, 802, 613), (302, 803, 610), (627, 812, 198), (198, 631, 528), (297, 46, 612, 301), (308, 525, 624, 322), (526, 308, 322, 809), (363, 73, 727, 831), (531, 74, 73), (370, 365, 830, 728), (370, 648, 252), (364, 199, 728, 830), (199, 364, 831, 727), (185, 200, 382, 840), (200, 185, 544, 400), (285, 201, 520, 607), (200, 400, 659), (200, 841, 382), (791, 615, 201), (623, 326, 328, 813), (517, 202, 255, 775), (326, 812, 627), (313, 309, 806, 619), (202, 764, 594), (34, 203, 280, 785), (203, 307, 614), (203, 786, 280), (203, 34, 805, 307), (204, 523, 215, 293), (28, 206, 518, 590), (797, 792, 204), (830, 816, 205), (61, 818, 205), (200, 207, 383, 841), (207, 200, 659, 401), (208, 418, 547, 656), (207, 401, 660), (207, 842, 383), (385, 209, 858, 843), (209, 545, 417), (209, 417, 858), (210, 283, 790, 788), (385, 654, 209), (158, 48, 18, 768), (23, 583, 211), (211, 60, 766), (67, 212, 23, 765), (212, 769, 23), (373, 213, 66, 837), (212, 67, 585), (213, 233, 66), (327, 333, 56, 626), (213, 373, 650), (63, 214, 363, 818), (528, 631, 333), (770, 774, 27), (215, 288, 522, 38), (12, 30, 588, 16), (38, 608, 215), (78, 12, 16, 763), (216, 549, 675, 450), (78, 762, 12), (550, 880, 216), (549, 217, 449, 675), (217, 469, 683), (217, 874, 449), (434, 46, 44, 667), (46, 296, 800, 44), (434, 668, 46), (218, 539, 844, 389), (218, 389, 222, 658), (223, 287, 793, 795), (219, 229, 845), (113, 662, 853), (113, 852, 856), (155, 687, 220), (72, 531, 221), (32, 597, 263), (263, 254, 777), (222, 846, 848), (224, 458, 679, 151), (224, 876, 552), (451, 225, 454, 677), (33, 35, 268, 267), (551, 678, 225), (33, 596, 776, 35), (226, 310, 617, 51), (226, 618, 310), (227, 547, 429, 131), (51, 625, 324), (766, 60, 160), (160, 768, 767), (459, 228, 875, 679), (63, 634, 829), (228, 459, 678, 551), (845, 229, 391, 242), (229, 847, 391), (150, 230, 472, 881), (230, 153, 882, 472), (150, 686, 230), (111, 231, 412, 855), (111, 408, 404, 850), (111, 850, 231), (408, 116, 851, 404), (111, 663, 408), (241, 234, 26, 771), (232, 420, 665), (232, 665, 860), (355, 644, 233), (224, 452, 455, 876), (234, 590, 518), (235, 421, 547), (455, 452, 149, 677), (474, 236, 150, 881), (236, 884, 150), (153, 237, 473, 882), (236, 553, 688), (256, 32, 777), (256, 776, 596), (153, 475, 237), (859, 238, 427, 420), (123, 238, 416, 857), (239, 14, 581, 69), (405, 240, 856, 852), (239, 593, 253), (240, 405, 851, 116), (241, 27, 591, 246), (241, 771, 27), (242, 392, 848, 846), (895, 268, 255, 248), (829, 245, 65, 819), (213, 650, 244), (245, 632, 65), (247, 225, 678, 460), (246, 592, 24), (247, 460, 879), (453, 461, 552, 876), (248, 780, 895), (247, 461, 453, 676), (547, 422, 428, 429), (247, 879, 461), (250, 261, 778), (251, 155, 476), (251, 230, 686), (251, 687, 155), (35, 194, 775, 519), (422, 666, 428), (250, 267, 780), (250, 778, 33), (593, 194, 35, 776), (256, 253, 593, 776), (596, 33, 779, 259), (253, 256, 777), (254, 253, 777), (254, 248, 594), (594, 248, 255), (33, 778, 595), (595, 778, 262), (33, 595, 779), (597, 258, 260, 132), (257, 596, 259), (257, 259, 32), (258, 32, 260), (778, 261, 130, 712), (262, 597, 132), (262, 132, 779), (261, 250, 130), (266, 262, 778, 712), (275, 271, 601, 713), (265, 598, 266), (264, 248, 265), (267, 269, 782), (268, 895, 600), (129, 783, 782), (600, 783, 129), (501, 274, 603), (273, 133, 784), (602, 271, 275, 714), (128, 272, 603, 715), (274, 602, 714), (133, 272, 128, 784), (280, 276, 696, 785), (604, 276, 280, 786), (281, 277, 604, 786), (605, 277, 281, 787), (210, 278, 605, 787), (606, 278, 210, 788), (282, 279, 606, 788), (696, 279, 282, 785), (204, 792, 790, 283), (204, 283, 789, 523), (792, 286, 284, 790), (286, 793, 607), (287, 285, 607, 793), (608, 38, 796, 291), (285, 522, 791), (36, 523, 789), (38, 794, 796), (609, 289, 291, 292), (289, 608, 291), (794, 223, 127, 796), (290, 609, 292), (290, 292, 127), (127, 795, 290), (293, 295, 800, 797), (223, 795, 127), (799, 609, 43), (294, 298, 215), (294, 609, 799), (610, 295, 293, 215), (39, 296, 801, 798), (800, 296, 39, 797), (303, 299, 803, 804), (297, 802, 799), (297, 798, 801), (610, 215, 298), (298, 799, 802), (126, 300, 611, 303), (612, 300, 126, 304), (613, 301, 304, 305), (301, 612, 304), (803, 302, 305, 804), (302, 613, 305), (306, 614, 525, 308), (307, 805, 527), (307, 525, 614), (615, 306, 308, 526), (37, 309, 527, 805), (615, 526, 201), (201, 53, 806, 520), (52, 307, 527), (314, 312, 807, 616), (309, 520, 806), (310, 316, 621, 617), (315, 313, 619, 622), (311, 617, 621), (313, 616, 807), (316, 618, 620), (319, 314, 616, 808), (313, 315, 616), (318, 315, 622), (316, 620, 716), (317, 621, 717), (318, 622, 718), (616, 318, 321, 808), (314, 319, 716), (316, 320, 717), (317, 125, 718), (623, 45, 47, 226), (45, 810, 624), (322, 325, 811, 809), (325, 624, 810), (196, 323, 809, 811), (325, 322, 624), (196, 812, 625), (324, 326, 623, 226), (326, 625, 812), (124, 327, 626, 719), (326, 324, 625), (182, 329, 626), (198, 330, 627), (330, 528, 720), (329, 813, 814), (331, 328, 627, 721), (327, 124, 720), (813, 328, 331, 814), (334, 332, 628, 336), (332, 56, 628), (333, 628, 56), (335, 193, 629, 334), (122, 196, 630, 335), (336, 333, 631, 122), (633, 337, 183, 815), (337, 633, 758, 574), (632, 337, 574, 757), (189, 816, 745, 5), (633, 815, 189), (189, 5, 758, 633), (65, 510, 746, 817), (817, 746, 147), (147, 745, 816), (632, 757, 510), (340, 162, 820, 835), (162, 649, 818), (818, 649, 63), (342, 836, 634), (339, 634, 836), (341, 148, 821), (835, 820, 341), (100, 343, 635, 729), (375, 821, 148), (375, 339, 836), (341, 372, 835), (343, 100, 750, 636), (343, 636, 823, 562), (635, 343, 562, 822), (99, 344, 636, 750), (345, 637, 825, 563), (344, 730, 824), (344, 823, 636), (345, 563, 824, 730), (346, 637, 569, 97), (635, 346, 97, 729), (347, 826, 702, 503), (635, 822, 346), (347, 503, 701, 638), (348, 639, 703, 640), (826, 348, 640, 702), (349, 639, 643, 353), (351, 641, 722, 556), (349, 353, 827), (827, 704, 349), (350, 638, 701), (350, 704, 827), (351, 556, 723, 642), (347, 351, 642, 826), (351, 347, 638, 641), (352, 642, 723, 557), (352, 557, 724, 643), (642, 352, 348, 826), (353, 643, 724, 154), (641, 354, 564, 722), (353, 154, 725), (725, 827, 353), (121, 355, 828, 359), (354, 641, 638), (354, 827, 725), (644, 355, 121, 357), (645, 188, 357, 726), (188, 644, 357), (358, 356, 645, 726), (359, 62, 646, 358), (152, 647, 252, 221), (360, 233, 213), (146, 120, 362), (146, 361, 120), (362, 213, 244), (244, 146, 362), (214, 531, 363), (365, 252, 647), (152, 221, 531, 214), (367, 72, 366, 832), (77, 74, 119, 368), (252, 529, 368, 369), (529, 77, 368), (648, 370, 118, 371), (366, 252, 369), (366, 369, 832), (73, 833, 834), (73, 834, 727), (833, 77, 371, 834), (77, 648, 371), (342, 649, 530, 374), (650, 373, 372, 821), (342, 374, 836), (377, 340, 835, 837), (375, 376, 650), (650, 821, 375), (837, 835, 373), (381, 439, 731, 839), (838, 836, 374), (376, 836, 838), (651, 439, 381, 840), (382, 378, 651, 840), (652, 378, 382, 841), (219, 385, 843, 844), (379, 652, 841), (380, 653, 842), (379, 383, 842), (380, 384, 839), (654, 385, 219, 845), (843, 208, 389, 844), (386, 654, 845), (387, 388, 656), (655, 386, 390, 846), (242, 391, 849, 394), (388, 655, 846), (389, 656, 222), (392, 394, 848), (391, 847, 849), (395, 393, 848, 732), (117, 143, 249, 395), (847, 143, 117, 849), (229, 219, 397, 733), (657, 249, 396), (91, 249, 657), (657, 396, 115, 398), (396, 229, 733), (91, 398, 658), (539, 218, 399, 397), (218, 658, 399), (404, 400, 544, 850), (661, 655, 402), (659, 400, 404, 851), (405, 401, 659, 851), (660, 401, 405, 852), (231, 403, 661, 853), (402, 660, 852), (544, 403, 231, 850), (409, 243, 408, 854), (114, 407, 856, 410), (406, 240, 409), (662, 113, 414, 735), (407, 114, 411), (408, 407, 411), (408, 411, 854), (664, 856, 141), (113, 856, 664), (111, 413, 663), (415, 141, 663, 734), (412, 662, 735), (855, 412, 112, 413), (414, 664, 415), (424, 421, 665, 423), (859, 545, 416), (860, 858, 417), (417, 545, 859), (418, 858, 860), (419, 666, 425), (861, 429, 431, 862), (0, 443, 871, 139), (419, 110, 736), (425, 421, 424), (426, 861, 862), (428, 666, 430), (136, 432, 108, 861), (426, 862, 737), (428, 109, 431), (238, 123, 432), (667, 433, 864, 437), (131, 861, 108), (108, 123, 131), (669, 611, 435), (436, 611, 669), (433, 863, 864), (668, 434, 437, 107), (434, 667, 437), (669, 435, 107, 438), (435, 668, 107), (184, 378, 652, 866), (436, 669, 438), (436, 438, 864), (439, 865, 731), (439, 651, 670), (378, 670, 651), (440, 380, 731, 865), (3, 379, 653), (653, 867, 3), (3, 866, 652), (447, 548, 871, 443), (440, 867, 653), (870, 0, 442), (443, 0, 870), (442, 446, 870), (7, 444, 868), (445, 868, 872), (873, 869, 445), (672, 870, 446), (446, 869, 873), (447, 443, 870, 672), (446, 671, 874, 672), (444, 871, 548), (448, 674, 874, 671), (672, 874, 447), (673, 873, 187), (448, 671, 873, 673), (151, 187, 550, 224), (449, 874, 674), (673, 187, 151, 875), (228, 448, 673, 875), (674, 448, 228, 551), (451, 449, 674, 551), (675, 449, 451, 149), (452, 450, 675, 149), (550, 450, 452, 224), (676, 453, 877, 456), (453, 876, 877), (225, 247, 456, 106), (247, 676, 456), (677, 454, 106, 457), (454, 225, 106), (876, 455, 457, 877), (455, 677, 457), (461, 462, 878, 552), (458, 552, 878), (678, 682, 460), (458, 464, 680, 679), (459, 679, 680, 465), (466, 462, 681, 468), (459, 465, 682), (460, 463, 681), (460, 681, 879), (462, 879, 681), (465, 680, 105), (472, 216, 880, 881), (462, 466, 878), (464, 878, 466), (465, 467, 682), (468, 682, 467), (549, 216, 472, 882), (473, 469, 549, 882), (683, 469, 473, 685), (474, 471, 684, 553), (470, 683, 685), (880, 471, 474, 881), (104, 155, 685, 477), (475, 230, 883), (475, 883, 477), (237, 475, 477), (230, 476, 104, 883), (103, 150, 884, 480), (220, 478, 688), (479, 251, 686, 103), (480, 236, 688, 478), (478, 687, 479), (485, 481, 885, 886), (689, 481, 485, 738), (486, 482, 689, 738), (690, 482, 486, 739), (487, 483, 690, 739), (691, 483, 487, 740), (488, 484, 691, 740), (885, 484, 488, 886), (489, 692, 741, 537), (693, 489, 537, 742), (570, 489, 693, 706), (692, 489, 570, 705), (540, 490, 693, 742), (490, 540, 743, 694), (95, 490, 694, 707), (490, 95, 706, 693), (491, 694, 743, 157), (695, 491, 157, 744), (491, 695, 708, 94), (694, 491, 94, 707), (492, 695, 744, 541), (492, 541, 741, 692), (492, 692, 705, 93), (695, 492, 93, 708), (524, 177, 276, 604), (277, 139, 524, 604), (147, 279, 696, 745), (139, 605, 887), (493, 606, 897), (279, 147, 897, 606), (496, 497, 166, 558), (494, 85, 747), (495, 746, 760), (495, 515, 697), (697, 515, 137), (698, 496, 558, 167), (497, 748, 889, 554), (174, 101, 498, 890), (554, 166, 497), (748, 101, 174, 889), (498, 698, 167, 163), (272, 502, 892, 603), (163, 890, 498), (501, 603, 892), (502, 272, 133), (503, 702, 894, 699), (893, 701, 503), (504, 640, 703, 700), (503, 699, 893), (349, 505, 700, 703), (504, 894, 702), (893, 506, 350, 701), (505, 349, 704), (441, 2, 868), (1, 13, 135), (774, 13, 1), (494, 4, 888), (177, 5, 745), (7, 6, 507), (772, 28, 135), (9, 15, 591), (10, 27, 774), (254, 14, 253), (70, 17, 589), (49, 22, 583), (50, 23, 769), (22, 60, 211), (282, 34, 785), (306, 203, 614), (289, 294, 215), (769, 212, 40), (290, 43, 609), (585, 48, 41), (612, 46, 668), (311, 51, 617), (54, 768, 55), (158, 768, 54), (55, 160, 709), (768, 160, 55), (152, 59, 647), (57, 60, 22), (244, 62, 828), (830, 64, 816), (365, 64, 830), (59, 65, 817), (18, 70, 767), (211, 20, 765), (581, 70, 585), (68, 71, 582), (73, 74, 833), (495, 760, 176), (495, 176, 515), (86, 752, 88), (91, 848, 249), (175, 90, 756), (92, 170, 756), (170, 92, 752), (751, 88, 752), (90, 172, 572), (97, 93, 749), (93, 97, 708), (98, 94, 708), (95, 707, 99), (345, 98, 569), (568, 99, 707), (497, 101, 748), (496, 101, 497), (883, 104, 477), (877, 106, 456), (457, 106, 877), (864, 107, 437), (438, 107, 864), (431, 109, 862), (414, 112, 735), (398, 115, 399), (397, 115, 733), (399, 115, 397), (849, 117, 394), (199, 118, 728), (371, 118, 834), (368, 119, 369), (329, 124, 719), (320, 125, 717), (304, 126, 305), (291, 127, 292), (796, 127, 291), (274, 128, 715), (259, 132, 260), (779, 132, 259), (133, 499, 144), (80, 133, 195), (134, 892, 502), (521, 137, 0), (524, 139, 871), (407, 141, 856), (856, 240, 406), (500, 144, 601), (144, 500, 602), (364, 205, 831), (355, 146, 828), (148, 338, 245), (141, 408, 663), (220, 470, 685), (536, 161, 885), (890, 163, 824), (166, 557, 559), (167, 555, 556), (22, 158, 58), (508, 170, 755), (89, 171, 538), (179, 746, 495), (761, 85, 576), (85, 761, 82), (444, 471, 880), (181, 83, 656), (56, 182, 626), (182, 56, 629), (245, 183, 632), (183, 245, 338), (185, 545, 209), (295, 186, 800), (187, 880, 550), (445, 187, 873), (470, 447, 683), (217, 447, 874), (356, 374, 530), (188, 530, 377), (205, 189, 61), (36, 191, 791), (47, 525, 52), (811, 193, 630), (193, 811, 325), (20, 194, 593), (195, 144, 440), (501, 197, 602), (302, 610, 298), (46, 297, 801), (73, 363, 531), (365, 370, 252), (201, 285, 791), (326, 627, 328), (202, 594, 255), (527, 313, 807), (313, 527, 309), (204, 293, 797), (206, 28, 772), (858, 208, 843), (418, 208, 858), (789, 210, 787), (210, 789, 283), (23, 211, 765), (48, 585, 18), (333, 327, 528), (214, 63, 819), (215, 523, 288), (13, 25, 772), (770, 13, 774), (13, 770, 25), (30, 12, 587), (216, 450, 550), (217, 549, 469), (296, 46, 801), (539, 219, 844), (155, 220, 685), (221, 252, 366), (72, 221, 366), (254, 263, 248), (32, 263, 777), (222, 388, 846), (222, 848, 658), (522, 223, 794), (287, 223, 522), (458, 224, 552), (225, 451, 551), (226, 51, 324), (160, 767, 68), (160, 68, 766), (231, 662, 412), (662, 231, 853), (232, 859, 420), (355, 233, 361), (26, 234, 518), (665, 235, 860), (421, 235, 665), (236, 474, 553), (256, 257, 32), (256, 596, 257), (473, 237, 685), (238, 136, 427), (416, 238, 859), (14, 239, 253), (390, 242, 846), (242, 390, 845), (268, 519, 255), (245, 829, 148), (248, 264, 780), (249, 848, 393), (251, 476, 230), (422, 547, 421), (267, 250, 33), (529, 252, 648), (775, 255, 519), (595, 262, 779), (32, 259, 260), (265, 263, 598), (263, 265, 248), (598, 262, 266), (250, 264, 130), (130, 264, 265), (269, 267, 270), (270, 267, 268), (270, 268, 600), (129, 782, 269), (129, 270, 600), (273, 499, 133), (499, 273, 601), (501, 602, 274), (601, 273, 713), (603, 274, 715), (286, 607, 284), (285, 287, 522), (36, 522, 288), (36, 288, 523), (522, 36, 791), (297, 43, 798), (43, 297, 799), (298, 294, 799), (611, 299, 303), (309, 37, 520), (307, 52, 525), (53, 201, 526), (314, 618, 312), (310, 618, 316), (618, 314, 620), (619, 311, 622), (317, 311, 621), (311, 317, 622), (315, 318, 616), (620, 314, 716), (621, 316, 717), (622, 317, 718), (320, 316, 716), (125, 317, 717), (321, 318, 718), (45, 624, 47), (196, 625, 323), (329, 182, 813), (330, 198, 528), (528, 327, 720), (626, 329, 719), (627, 330, 721), (629, 332, 334), (630, 193, 335), (631, 196, 122), (628, 333, 336), (337, 632, 183), (147, 816, 64), (147, 64, 817), (65, 632, 510), (338, 341, 820), (341, 338, 148), (342, 634, 63), (342, 63, 649), (162, 340, 649), (375, 148, 339), (372, 341, 821), (344, 99, 730), (637, 345, 569), (637, 346, 825), (639, 348, 643), (639, 349, 703), (354, 350, 827), (350, 354, 638), (352, 643, 348), (354, 725, 564), (646, 356, 358), (828, 62, 359), (362, 360, 213), (120, 361, 360), (360, 361, 233), (74, 72, 367), (119, 74, 367), (118, 370, 728), (649, 340, 530), (373, 835, 372), (376, 375, 836), (377, 530, 340), (653, 379, 842), (731, 380, 839), (383, 379, 841), (384, 380, 842), (388, 387, 655), (389, 208, 656), (390, 386, 845), (656, 388, 222), (394, 392, 242), (848, 394, 732), (249, 393, 395), (397, 219, 539), (398, 91, 657), (115, 396, 733), (658, 398, 399), (661, 403, 655), (661, 402, 853), (113, 853, 402), (113, 402, 852), (240, 243, 409), (410, 406, 409), (856, 406, 410), (413, 111, 855), (414, 113, 664), (663, 413, 734), (664, 141, 415), (112, 412, 735), (417, 859, 232), (417, 232, 860), (418, 860, 235), (418, 235, 547), (227, 857, 190), (227, 190, 547), (420, 419, 736), (423, 420, 736), (665, 420, 423), (425, 422, 421), (666, 422, 425), (110, 419, 425), (427, 426, 737), (430, 427, 737), (666, 427, 430), (429, 428, 431), (109, 428, 430), (238, 432, 136), (108, 432, 123), (863, 436, 864), (180, 439, 670), (439, 180, 865), (378, 184, 670), (3, 652, 379), (440, 653, 380), (445, 869, 441), (445, 441, 868), (446, 442, 869), (444, 7, 871), (868, 444, 872), (446, 873, 671), (678, 459, 682), (462, 461, 879), (464, 458, 878), (460, 682, 463), (680, 464, 105), (681, 463, 468), (467, 465, 105), (468, 463, 682), (105, 464, 466), (684, 470, 553), (685, 237, 477), (476, 155, 104), (478, 220, 687), (686, 150, 103), (687, 251, 479), (884, 236, 480), (177, 696, 276), (696, 177, 745), (139, 277, 605), (493, 605, 278), (493, 278, 606), (605, 493, 887), (494, 888, 85), (746, 84, 760), (145, 84, 746), (84, 145, 747), (271, 500, 601), (500, 271, 602), (640, 504, 702), (506, 704, 350), (894, 504, 898), (893, 699, 898), (704, 506, 898), (506, 893, 898), (700, 505, 898), (699, 894, 898), (504, 700, 898), (505, 704, 898), (899, 900, 904), (902, 900, 903), (901, 903, 907), (900, 899, 905), (904, 907, 899), (907, 906, 899), (901, 907, 904), (905, 899, 906), (907, 903, 906), (903, 905, 906), (902, 901, 904), (902, 903, 901), (903, 900, 905), (904, 900, 902), (916, 913, 912), (908, 913, 917), (916, 912, 915), (909, 919, 911), (915, 910, 919), (911, 910, 908), (917, 911, 908), (909, 911, 917), (919, 910, 911), (918, 908, 910), (910, 915, 918), (918, 913, 908), (914, 909, 917), (914, 916, 909), (916, 919, 909), (916, 915, 919), (912, 918, 915), (917, 913, 914), (913, 916, 914), (912, 913, 918), (922, 921, 923), (921, 925, 926), (925, 920, 928), (926, 925, 928), (924, 920, 925), (927, 928, 920), (920, 924, 927), (924, 923, 927), (927, 926, 928), (927, 923, 926), (922, 924, 925), (922, 923, 924), (925, 921, 922), (923, 921, 926), (929, 933, 937), (936, 933, 935), (931, 938, 939), (935, 932, 938), (937, 939, 930), (939, 932, 930), (931, 939, 937), (938, 932, 939), (929, 937, 930), (932, 935, 930), (934, 931, 937), (934, 936, 931), (936, 938, 931), (936, 935, 938), (933, 930, 935), (937, 933, 934), (933, 936, 934), (933, 929, 930), (945, 944, 946), (941, 948, 943), (944, 947, 940), (946, 942, 948), (943, 942, 940), (947, 943, 940), (941, 943, 947), (948, 942, 943), (942, 946, 940), (945, 941, 947), (945, 948, 941), (945, 946, 948), (947, 944, 945), (946, 944, 940), (959, 955, 954), (949, 955, 961), (959, 954, 957), (950, 949, 962), (951, 960, 953), (949, 961, 962), (958, 952, 963), (951, 953, 964), (953, 952, 966), (961, 967, 966), (967, 965, 966), (965, 953, 966), (962, 961, 966), (964, 965, 967), (964, 953, 965), (963, 952, 953), (950, 966, 952), (950, 962, 966), (953, 960, 963), (960, 958, 963), (952, 958, 950), (956, 964, 967), (956, 959, 964), (959, 951, 964), (959, 960, 951), (959, 957, 960), (957, 958, 960), (957, 954, 958), (954, 950, 958), (961, 956, 967), (961, 955, 956), (955, 959, 956), (954, 949, 950), (954, 955, 949), (977, 974, 973), (968, 974, 979), (977, 973, 976), (970, 978, 980), (976, 971, 980), (970, 980, 981), (980, 971, 972), (979, 981, 972), (972, 971, 969), (969, 968, 972), (968, 979, 972), (981, 980, 972), (978, 976, 980), (971, 976, 969), (969, 974, 968), (975, 970, 981), (975, 977, 970), (977, 978, 970), (977, 976, 978), (973, 969, 976), (979, 975, 981), (979, 974, 975), (974, 977, 975), (973, 974, 969), (990, 987, 986), (982, 987, 991), (990, 986, 989), (984, 992, 993), (989, 985, 992), (991, 994, 983), (994, 993, 983), (993, 985, 983), (984, 993, 994), (992, 985, 993), (982, 991, 983), (985, 989, 983), (988, 984, 994), (988, 990, 984), (990, 992, 984), (990, 989, 992), (986, 983, 989), (991, 988, 994), (991, 987, 988), (987, 990, 988), (986, 982, 983), (986, 987, 982), (995, 996, 1000), (998, 996, 999), (997, 999, 1003), (996, 995, 1001), (1000, 1003, 995), (1003, 1002, 995), (997, 1003, 1000), (1001, 995, 1002), (1003, 999, 1002), (999, 1001, 1002), (998, 997, 1000), (998, 999, 997), (999, 996, 1001), (1000, 996, 998), (1012, 1009, 1008), (1012, 1008, 1011), (1004, 1009, 1014), (1005, 1015, 1007), (1009, 1013, 1014), (1011, 1006, 1015), (1007, 1006, 1016), (1013, 1017, 1016), (1014, 1013, 1016), (1005, 1016, 1017), (1005, 1007, 1016), (1015, 1006, 1007), (1004, 1016, 1006), (1004, 1014, 1016), (1006, 1011, 1004), (1010, 1005, 1017), (1010, 1012, 1005), (1012, 1015, 1005), (1012, 1011, 1015), (1008, 1004, 1011), (1013, 1010, 1017), (1013, 1009, 1010), (1009, 1012, 1010), (1008, 1009, 1004), (1019, 1018, 1020), (1018, 1022, 1023), (1023, 1022, 1025), (1021, 1025, 1022), (1025, 1021, 1024), (1021, 1020, 1024), (1024, 1023, 1025), (1024, 1020, 1023), (1019, 1021, 1022), (1019, 1020, 1021), (1022, 1018, 1019), (1020, 1018, 1023), (1032, 1029, 1028), (1032, 1028, 1031), (1029, 1034, 1035), (1026, 1033, 1027), (1034, 1027, 1037), (1035, 1034, 1037), (1026, 1027, 1034), (1036, 1037, 1027), (1027, 1033, 1036), (1033, 1031, 1036), (1036, 1035, 1037), (1036, 1031, 1035), (1030, 1026, 1034), (1030, 1032, 1026), (1032, 1033, 1026), (1032, 1031, 1033), (1028, 1035, 1031), (1034, 1029, 1030), (1029, 1032, 1030), (1028, 1029, 1035), (1043, 1042, 1038), (1043, 1038, 1044), (1038, 1042, 1048), (1039, 1044, 1046), (1042, 1047, 1048), (1038, 1048, 1045), (1045, 1040, 1046), (1039, 1046, 1041), (1046, 1040, 1041), (1041, 1040, 1048), (1048, 1047, 1041), (1045, 1048, 1040), (1047, 1039, 1041), (1044, 1045, 1046), (1043, 1039, 1047), (1043, 1044, 1039), (1044, 1038, 1045), (1047, 1042, 1043), (1055, 1053, 1056), (1049, 1053, 1059), (1055, 1057, 1054), (1051, 1058, 1061), (1061, 1052, 1050), (1050, 1049, 1061), (1049, 1059, 1061), (1051, 1061, 1059), (1060, 1052, 1061), (1061, 1058, 1060), (1058, 1056, 1060), (1060, 1050, 1052), (1060, 1056, 1050), (1050, 1053, 1049), (1054, 1051, 1059), (1054, 1057, 1051), (1057, 1058, 1051), (1057, 1055, 1058), (1055, 1056, 1058), (1059, 1053, 1054), (1053, 1055, 1054), (1056, 1053, 1050), (1072, 1068, 1067), (1062, 1068, 1074), (1072, 1067, 1070), (1063, 1062, 1075), (1064, 1073, 1066), (1062, 1074, 1075), (1071, 1065, 1076), (1064, 1066, 1077), (1066, 1065, 1079), (1074, 1080, 1079), (1080, 1078, 1079), (1078, 1066, 1079), (1075, 1074, 1079), (1077, 1078, 1080), (1077, 1066, 1078), (1076, 1065, 1066), (1063, 1079, 1065), (1063, 1075, 1079), (1066, 1073, 1076), (1073, 1071, 1076), (1065, 1071, 1063), (1069, 1077, 1080), (1069, 1072, 1077), (1072, 1064, 1077), (1072, 1073, 1064), (1072, 1070, 1073), (1070, 1071, 1073), (1070, 1067, 1071), (1067, 1063, 1071), (1074, 1069, 1080), (1074, 1068, 1069), (1068, 1072, 1069), (1067, 1062, 1063), (1067, 1068, 1062)])
me_icosphere_008.polygons.foreach_set('material_index', [1, 1, 1, 1, 1, 1, 1, 1, 1, 1, 1, 1, 1, 1, 1, 1, 1, 1, 1, 1, 1, 1, 1, 1, 1, 1, 1, 1, 1, 1, 1, 1, 1, 1, 1, 1, 1, 1, 1, 1, 1, 1, 1, 1, 1, 1, 1, 1, 1, 1, 1, 1, 1, 1, 1, 1, 1, 1, 1, 1, 1, 1, 1, 1, 1, 1, 1, 1, 1, 1, 1, 1, 1, 1, 1, 1, 1, 1, 1, 1, 1, 1, 1, 1, 1, 1, 1, 1, 1, 1, 1, 1, 1, 1, 1, 1, 1, 1, 1, 1, 1, 1, 1, 1, 1, 1, 1, 1, 1, 1, 1, 1, 1, 1, 1, 1, 1, 1, 1, 1, 1, 1, 1, 1, 1, 1, 1, 1, 1, 1, 1, 1, 1, 1, 1, 1, 1, 1, 1, 1, 1, 1, 1, 1, 1, 1, 1, 1, 1, 1, 1, 1, 1, 1, 1, 1, 1, 1, 1, 1, 1, 1, 1, 1, 1, 1, 1, 1, 1, 1, 1, 1, 1, 1, 1, 1, 1, 1, 1, 1, 1, 1, 1, 1, 1, 1, 1, 1, 1, 1, 1, 1, 1, 1, 1, 1, 1, 1, 1, 1, 1, 1, 1, 1, 1, 1, 1, 1, 1, 1, 1, 1, 1, 1, 1, 1, 1, 1, 1, 1, 1, 1, 1, 1, 1, 1, 1, 1, 1, 1, 1, 1, 1, 1, 1, 1, 1, 1, 1, 1, 1, 1, 1, 1, 1, 1, 1, 1, 1, 1, 1, 1, 1, 1, 1, 1, 1, 1, 1, 1, 1, 1, 1, 1, 1, 1, 1, 1, 1, 1, 1, 1, 1, 1, 1, 1, 1, 1, 1, 1, 1, 1, 1, 1, 1, 1, 1, 1, 1, 1, 1, 1, 1, 1, 1, 1, 1, 1, 1, 1, 1, 1, 1, 1, 1, 1, 1, 1, 1, 1, 1, 1, 1, 1, 1, 1, 1, 1, 1, 1, 1, 1, 1, 1, 1, 1, 1, 1, 1, 1, 1, 1, 1, 1, 1, 1, 1, 1, 1, 1, 1, 1, 1, 1, 1, 1, 1, 1, 1, 1, 1, 1, 1, 1, 1, 1, 1, 1, 1, 1, 1, 1, 1, 1, 1, 1, 1, 1, 1, 1, 1, 1, 1, 1, 1, 1, 1, 1, 1, 1, 1, 1, 1, 1, 1, 1, 1, 1, 1, 1, 1, 1, 1, 1, 1, 1, 1, 1, 1, 1, 1, 1, 1, 1, 1, 1, 1, 1, 1, 1, 1, 1, 1, 1, 1, 1, 1, 1, 1, 1, 1, 1, 1, 1, 1, 1, 1, 1, 1, 1, 1, 1, 1, 1, 1, 1, 1, 1, 1, 1, 1, 1, 1, 1, 1, 1, 1, 1, 1, 1, 1, 1, 1, 1, 1, 1, 1, 1, 1, 1, 1, 1, 1, 1, 1, 1, 1, 1, 1, 1, 1, 1, 1, 1, 1, 1, 1, 1, 1, 1, 1, 1, 1, 1, 1, 1, 1, 1, 1, 1, 1, 1, 1, 1, 1, 1, 1, 1, 1, 1, 1, 1, 1, 1, 1, 1, 1, 1, 1, 1, 1, 1, 1, 1, 1, 1, 1, 1, 1, 1, 1, 1, 1, 1, 1, 1, 1, 1, 1, 1, 1, 1, 1, 1, 1, 1, 1, 1, 1, 1, 1, 1, 1, 1, 1, 1, 1, 1, 1, 1, 1, 1, 1, 1, 1, 1, 1, 1, 1, 1, 1, 1, 1, 1, 1, 1, 1, 1, 1, 1, 1, 1, 1, 1, 1, 1, 1, 1, 1, 1, 1, 1, 1, 1, 1, 1, 1, 1, 1, 1, 1, 1, 1, 1, 1, 1, 1, 1, 1, 1, 1, 1, 1, 1, 1, 1, 1, 1, 1, 1, 1, 1, 1, 1, 1, 1, 1, 1, 1, 1, 1, 1, 1, 1, 1, 1, 1, 1, 1, 1, 1, 1, 1, 1, 1, 1, 1, 1, 1, 1, 1, 1, 1, 1, 1, 1, 1, 1, 1, 1, 1, 1, 1, 1, 1, 1, 1, 1, 1, 1, 1, 1, 1, 1, 1, 1, 1, 1, 1, 1, 1, 1, 1, 1, 1, 1, 1, 1, 1, 1, 1, 1, 1, 1, 1, 1, 1, 1, 1, 1, 1, 1, 1, 1, 1, 1, 1, 1, 1, 1, 1, 1, 1, 1, 1, 1, 1, 1, 1, 1, 1, 1, 1, 1, 1, 1, 1, 1, 1, 1, 1, 1, 1, 1, 1, 1, 1, 1, 1, 1, 1, 1, 1, 1, 1, 1, 1, 1, 1, 1, 1, 1, 1, 1, 1, 1, 1, 1, 1, 1, 1, 1, 1, 1, 1, 1, 1, 1, 1, 1, 1, 1, 1, 1, 1, 1, 1, 1, 1, 1, 1, 1, 1, 1, 1, 1, 1, 1, 1, 1, 1, 1, 1, 1, 1, 1, 1, 1, 1, 1, 1, 1, 1, 1, 1, 1, 1, 1, 1, 1, 1, 1, 1, 1, 1, 1, 1, 1, 1, 1, 1, 1, 1, 1, 1, 1, 1, 1, 1, 1, 1, 1, 1, 1, 1, 1, 1, 1, 1, 1, 1, 1, 1, 1, 1, 1, 1, 1, 1, 1, 1, 1, 1, 1, 1, 1, 1, 1, 1, 1, 1, 1, 1, 1, 1, 1, 1, 1, 1, 1, 1, 1, 1, 1, 1, 1, 1, 1, 1, 1, 1, 1, 1, 1, 1, 1, 1, 1, 1, 1, 1, 1, 1, 1, 1, 1, 1, 1, 1, 1, 1, 1, 1, 1, 1, 1, 1, 1, 1, 1, 1, 1, 1, 1, 1, 1, 1, 1, 1, 1, 1, 1, 1, 1, 1, 1, 1, 1, 1, 1, 1, 1, 1, 1, 1, 1, 1, 1, 1, 1, 1, 1, 1, 1, 1, 1, 1, 1, 1, 1, 1, 1, 1, 1, 1, 1, 1, 1, 1, 1, 1, 1, 1, 1, 1, 1, 1, 1, 1, 1, 1, 1, 1, 1, 1, 1, 1, 1, 1, 1, 1, 1, 1, 1, 1, 1, 1, 1, 1, 1, 1, 1, 1, 1, 1, 1, 1, 1, 1, 1, 1, 1, 1, 1, 1, 1, 1, 1, 1, 1, 1, 1, 1, 1, 1, 1, 1, 1, 1, 1, 1, 1, 1, 1, 1, 1, 1, 1, 1, 1, 1, 1, 1, 1, 1, 1, 1, 1, 1, 1, 1, 1, 1, 1, 1, 1, 1, 1, 1, 1, 1, 1, 1, 1, 1, 1, 1, 1, 1, 1, 1, 1, 1, 1, 1, 1, 1, 1, 1, 1, 1, 1, 1, 1, 1, 1, 1, 1, 1, 1, 1, 1, 1, 1, 1, 1, 1, 1, 1, 1, 1, 1, 1, 1, 1, 1, 1, 1, 1, 1, 1, 1, 1, 1, 1, 1, 1, 1, 1, 1, 1, 1, 1, 1, 1, 1, 1, 1, 1, 1, 1, 1, 1, 1, 1, 1, 1, 1, 1, 1, 1, 1, 1, 1, 1, 1, 1, 1, 1, 1, 1, 1, 1, 1, 1, 1, 1, 1, 1, 1, 1, 1, 1, 1, 1, 1, 1, 1, 1, 1, 1, 1, 1, 1, 1, 1, 1, 1, 1, 1, 1, 1, 1, 1, 1, 1, 1, 1, 1, 1, 1, 1, 1, 1, 1, 1, 1, 1, 1, 1, 1, 1, 1, 1, 1, 1, 1, 1, 1, 1, 1, 1, 1, 1, 1, 1, 1, 1, 1, 1, 1, 1, 1, 1, 1, 1, 1, 1, 1, 1, 1, 1, 1, 1, 1, 1, 1, 1, 1, 1, 1, 1, 1, 1, 1, 1, 1, 1, 1, 1, 1, 1, 1, 1, 1, 1, 1, 1, 1, 1, 1, 1, 1, 1, 1, 1, 1, 1, 1, 1, 1, 1, 1, 1, 1, 1, 1, 1, 1, 1, 1, 1, 1, 1, 1, 1, 1, 1, 1, 1, 1, 1, 1, 1, 1, 1, 1, 1, 1, 1, 1, 1, 1, 1, 1, 1, 1, 1, 1, 1, 1, 1, 1, 1, 1, 1, 1, 1, 1, 1, 1, 1, 1, 1, 1, 1, 1, 1, 1, 1, 1, 1, 1, 1, 1, 1, 1, 1, 1, 1, 1, 1, 1, 1, 1, 1, 1, 1, 1, 1, 1, 1, 1, 1, 0, 0, 0, 0, 0, 0, 0, 0, 0, 0, 0, 0, 0, 0, 0, 0, 0, 0, 0, 0, 0, 0, 0, 0, 0, 0, 0, 0, 0, 0, 0, 0, 0, 0, 0, 0, 0, 0, 0, 0, 0, 0, 0, 0, 0, 0, 0, 0, 0, 0, 0, 0, 0, 0, 0, 0, 0, 0, 0, 0, 0, 0, 0, 0, 0, 0, 0, 0, 0, 0, 0, 0, 0, 0, 0, 0, 0, 0, 0, 0, 0, 0, 0, 0, 0, 0, 0, 0, 0, 0, 0, 0, 0, 0, 0, 0, 0, 0, 0, 0, 0, 0, 0, 0, 0, 0, 0, 0, 0, 0, 0, 0, 0, 0, 0, 0, 0, 0, 0, 0, 0, 0, 0, 0, 0, 0, 0, 0, 0, 0, 0, 0, 0, 0, 0, 0, 0, 0, 0, 0, 0, 0, 0, 0, 0, 0, 0, 0, 0, 0, 0, 0, 0, 0, 0, 0, 0, 0, 0, 0, 0, 0, 0, 0, 0, 0, 0, 0, 0, 0, 0, 0, 0, 0, 0, 0, 0, 0, 0, 0, 0, 0, 0, 0, 0, 0, 0, 0, 0, 0, 0, 0, 0, 0, 0, 0, 0, 0, 0, 0, 0, 0, 0, 0, 0, 0, 0, 0, 0, 0, 0, 0, 0, 0, 0, 0, 0, 0, 0, 0, 0, 0, 0, 0, 0, 0, 0, 0, 0, 0, 0, 0, 0, 0, 0, 0, 0, 0, 0, 0, 0, 0, 0, 0, 0, 0, 0, 0, 0, 0, 0, 0, 0, 0, 0, 0, 0, 0, 0, 0, 0, 0, 0, 0, 0, 0, 0, 0, 0, 0, 0, 0, 0, 0, 0, 0, 0, 0, 0, 0, 0, 0, 0, 0, 0, 0, 0, 0, 0, 0, 0, 0, 0, 0, 0, 0, 0, 0, 0, 0, 0, 0, 0, 0])
me_icosphere_008.materials.append(mat_vertclair)
me_icosphere_008.materials.append(mat_brunclair)
me_icosphere_008.use_remesh_preserve_volume = False
me_icosphere_008.use_remesh_preserve_attributes = False
me_icosphere_008.use_mirror_vertex_groups = False
me_icosphere_008.update()

# ---- objects
ob_feuillage_003 = bpy.data.objects.new('Feuillage.003', me_icosphere_008)

# ---- transforms, parenting, visibility, modifiers, constraints
ob_feuillage_003.location = (0.0, 0.0, 0.0)
ob_feuillage_003.scale = (0.5156, 0.8432, 0.7557)
ob_feuillage_003.lineart.crease_threshold = 0.0

# ---- collection membership
col_collection_1.objects.link(ob_feuillage_003)

# ---- scene / render settings (as saved in the file)
scene.frame_start = 1; scene.frame_end = 250; scene.frame_set(1)
scene.render.engine = 'BLENDER_EEVEE_NEXT'
scene.render.resolution_percentage = 50
scene.render.dither_intensity = 0.0
scene.cycles.use_denoising = False
scene.cycles.samples = 10
scene.cycles.sampling_pattern = 'TABULATED_SOBOL'
scene.cycles.light_sampling_threshold = 0.0
scene.cycles.use_adaptive_sampling = False
scene.cycles.use_light_tree = False
scene.cycles.blur_glossy = 0.0
scene.cycles.pixel_filter_type = 'GAUSSIAN'
scene.cycles.sample_clamp_indirect = 0.0
scene.view_settings.view_transform = 'Standard'
bpy.context.view_layer.update()

# ---- added for rendering (the .blend has no active camera and no usable light): camera, sun
cam_auto = bpy.data.cameras.new('AutoCamera')
cam_auto.lens = 50.0
cam_auto.sensor_width = 36.0
cam_auto.clip_end = 1000.0
ob_auto_camera = bpy.data.objects.new('AutoCamera', cam_auto)
scene.collection.objects.link(ob_auto_camera)
ob_auto_camera.location = (9.69204, -11.7312, 10.3711)
ob_auto_camera.rotation_euler = (1.09748, -7.21219e-08, 0.694738)
scene.camera = ob_auto_camera
light_auto_sun = bpy.data.lights.new('AutoSun', 'SUN')
light_auto_sun.energy = 3.0
light_auto_sun.angle = 0.0523599
ob_auto_sun = bpy.data.objects.new('AutoSun', light_auto_sun)
scene.collection.objects.link(ob_auto_sun)
ob_auto_sun.rotation_euler = (0.872665, 0.174533, 0.523599)
bpy.context.view_layer.update()

